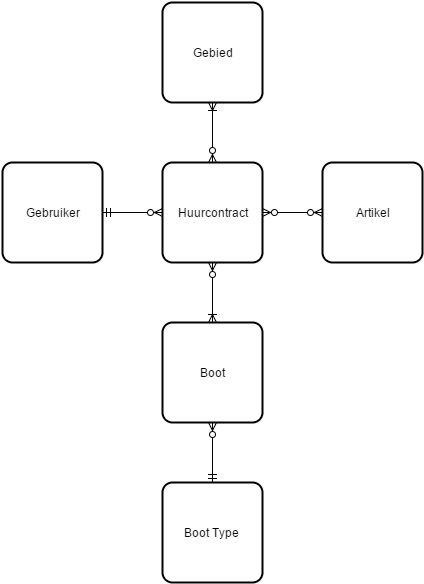

The diagram above was exported from draw.io. Its source (the exported page's mxGraphModel, read from the mxfile embedded in the PNG):
<mxGraphModel dx="2260" dy="1915" grid="1" gridSize="10" guides="1" tooltips="1" connect="1" arrows="1" fold="1" page="1" pageScale="1" pageWidth="826" pageHeight="1169" background="#ffffff" math="0" shadow="0">
  <root>
    <mxCell id="0" style=";html=1;" />
    <mxCell id="1" style=";html=1;" parent="0" />
    <mxCell id="766cf09c94facdfd-58" value="Boot" style="strokeWidth=2;rounded=1;arcSize=10;whiteSpace=wrap;html=1;align=center;" vertex="1" parent="1">
      <mxGeometry x="120" y="320" width="100" height="100" as="geometry" />
    </mxCell>
    <mxCell id="766cf09c94facdfd-59" value="Artikel" style="strokeWidth=2;rounded=1;arcSize=10;whiteSpace=wrap;html=1;align=center;" vertex="1" parent="1">
      <mxGeometry x="280" y="160" width="100" height="100" as="geometry" />
    </mxCell>
    <mxCell id="766cf09c94facdfd-60" value="Huurcontract" style="strokeWidth=2;rounded=1;arcSize=10;whiteSpace=wrap;html=1;align=center;" vertex="1" parent="1">
      <mxGeometry x="120" y="160" width="100" height="100" as="geometry" />
    </mxCell>
    <mxCell id="766cf09c94facdfd-61" style="edgeStyle=orthogonalEdgeStyle;rounded=1;html=1;startArrow=ERoneToMany;startFill=0;endArrow=ERzeroToMany;endFill=1;jettySize=auto;orthogonalLoop=1;strokeColor=#000000;" edge="1" parent="1" source="766cf09c94facdfd-58" target="766cf09c94facdfd-60">
      <mxGeometry relative="1" as="geometry">
        <Array as="points" />
      </mxGeometry>
    </mxCell>
    <mxCell id="766cf09c94facdfd-62" style="edgeStyle=orthogonalEdgeStyle;rounded=1;html=1;startArrow=ERzeroToMany;startFill=1;endArrow=ERzeroToMany;endFill=1;jettySize=auto;orthogonalLoop=1;strokeColor=#000000;" edge="1" parent="1" source="766cf09c94facdfd-59" target="766cf09c94facdfd-60">
      <mxGeometry x="180" y="270" as="geometry">
        <mxPoint x="180" y="320" as="sourcePoint" />
        <mxPoint x="180" y="270" as="targetPoint" />
        <Array as="points">
          <mxPoint x="180" y="210" />
        </Array>
      </mxGeometry>
    </mxCell>
    <mxCell id="766cf09c94facdfd-63" value="Gebruiker" style="strokeWidth=2;rounded=1;arcSize=10;whiteSpace=wrap;html=1;align=center;" vertex="1" parent="1">
      <mxGeometry x="-40" y="160" width="100" height="100" as="geometry" />
    </mxCell>
    <mxCell id="766cf09c94facdfd-64" style="edgeStyle=orthogonalEdgeStyle;rounded=1;html=1;startArrow=ERmandOne;startFill=0;endArrow=ERzeroToMany;endFill=1;jettySize=auto;orthogonalLoop=1;strokeColor=#000000;" edge="1" parent="1" source="766cf09c94facdfd-63" target="766cf09c94facdfd-60">
      <mxGeometry x="230" y="590" as="geometry">
        <mxPoint x="330" y="530" as="sourcePoint" />
        <mxPoint x="150" y="510" as="targetPoint" />
        <Array as="points">
          <mxPoint x="90" y="210" />
          <mxPoint x="90" y="210" />
        </Array>
      </mxGeometry>
    </mxCell>
    <mxCell id="766cf09c94facdfd-65" value="Gebied" style="strokeWidth=2;rounded=1;arcSize=10;whiteSpace=wrap;html=1;align=center;" vertex="1" parent="1">
      <mxGeometry x="120" width="100" height="100" as="geometry" />
    </mxCell>
    <mxCell id="766cf09c94facdfd-66" value="Boot Type" style="strokeWidth=2;rounded=1;arcSize=10;whiteSpace=wrap;html=1;align=center;" vertex="1" parent="1">
      <mxGeometry x="120" y="480" width="100" height="100" as="geometry" />
    </mxCell>
    <mxCell id="766cf09c94facdfd-67" style="edgeStyle=orthogonalEdgeStyle;rounded=1;html=1;startArrow=ERmandOne;startFill=0;endArrow=ERzeroToMany;endFill=1;jettySize=auto;orthogonalLoop=1;strokeColor=#000000;" edge="1" parent="1" source="766cf09c94facdfd-66" target="766cf09c94facdfd-58">
      <mxGeometry x="320" y="480" as="geometry">
        <mxPoint x="320" y="540" as="sourcePoint" />
        <mxPoint x="320" y="480" as="targetPoint" />
        <Array as="points" />
      </mxGeometry>
    </mxCell>
    <mxCell id="766cf09c94facdfd-68" style="edgeStyle=orthogonalEdgeStyle;rounded=1;html=1;startArrow=ERoneToMany;startFill=0;endArrow=ERzeroToMany;endFill=1;jettySize=auto;orthogonalLoop=1;strokeColor=#000000;" edge="1" parent="1" source="766cf09c94facdfd-65" target="766cf09c94facdfd-60">
      <mxGeometry x="180" y="270" as="geometry">
        <mxPoint x="180" y="330" as="sourcePoint" />
        <mxPoint x="180" y="270" as="targetPoint" />
        <Array as="points" />
      </mxGeometry>
    </mxCell>
  </root>
</mxGraphModel>